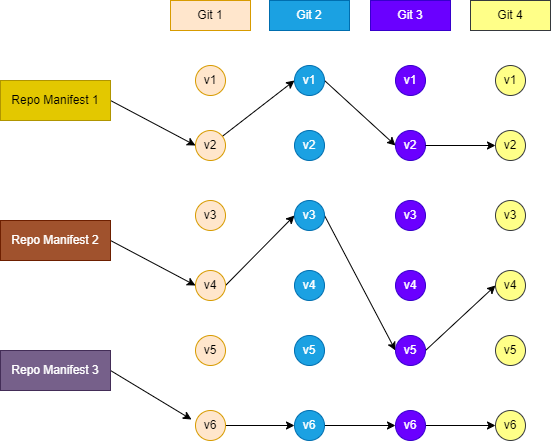

The diagram above was exported from draw.io. Its source (the exported page's mxGraphModel, read from the mxfile embedded in the PNG):
<mxGraphModel dx="752" dy="616" grid="1" gridSize="10" guides="1" tooltips="1" connect="1" arrows="1" fold="1" page="1" pageScale="1" pageWidth="850" pageHeight="1100" math="0" shadow="0">
  <root>
    <mxCell id="0" />
    <mxCell id="1" parent="0" />
    <mxCell id="2" value="Git 1" style="rounded=0;whiteSpace=wrap;html=1;fillColor=#ffe6cc;strokeColor=#d79b00;" vertex="1" parent="1">
      <mxGeometry x="280" y="70" width="80" height="30" as="geometry" />
    </mxCell>
    <mxCell id="3" value="Git 2" style="rounded=0;whiteSpace=wrap;html=1;fillColor=#1ba1e2;fontColor=#ffffff;strokeColor=#006EAF;" vertex="1" parent="1">
      <mxGeometry x="379" y="70" width="80" height="30" as="geometry" />
    </mxCell>
    <mxCell id="4" value="Git 3" style="rounded=0;whiteSpace=wrap;html=1;fillColor=#6a00ff;fontColor=#ffffff;strokeColor=#3700CC;" vertex="1" parent="1">
      <mxGeometry x="480" y="70" width="80" height="30" as="geometry" />
    </mxCell>
    <mxCell id="5" value="Git 4" style="rounded=0;whiteSpace=wrap;html=1;fillColor=#ffff88;strokeColor=#36393d;" vertex="1" parent="1">
      <mxGeometry x="580" y="70" width="80" height="30" as="geometry" />
    </mxCell>
    <mxCell id="6" style="rounded=0;orthogonalLoop=1;jettySize=auto;html=1;exitX=1;exitY=0.5;exitDx=0;exitDy=0;entryX=0;entryY=0.5;entryDx=0;entryDy=0;" edge="1" parent="1" source="7" target="19">
      <mxGeometry relative="1" as="geometry" />
    </mxCell>
    <mxCell id="7" value="Repo Manifest 1" style="rounded=0;whiteSpace=wrap;html=1;fillStyle=solid;fillColor=#e3c800;strokeColor=#B09500;fontColor=#000000;" vertex="1" parent="1">
      <mxGeometry x="110" y="150" width="110" height="40" as="geometry" />
    </mxCell>
    <mxCell id="8" style="rounded=0;orthogonalLoop=1;jettySize=auto;html=1;exitX=1;exitY=0.5;exitDx=0;exitDy=0;entryX=0;entryY=0.5;entryDx=0;entryDy=0;" edge="1" parent="1" source="9" target="21">
      <mxGeometry relative="1" as="geometry" />
    </mxCell>
    <mxCell id="9" value="Repo Manifest 2" style="rounded=0;whiteSpace=wrap;html=1;fillColor=#a0522d;fontColor=#ffffff;strokeColor=#6D1F00;" vertex="1" parent="1">
      <mxGeometry x="110" y="290" width="110" height="40" as="geometry" />
    </mxCell>
    <mxCell id="10" style="rounded=0;orthogonalLoop=1;jettySize=auto;html=1;exitX=1;exitY=0.5;exitDx=0;exitDy=0;entryX=-0.133;entryY=0.3;entryDx=0;entryDy=0;entryPerimeter=0;" edge="1" parent="1" source="11" target="24">
      <mxGeometry relative="1" as="geometry" />
    </mxCell>
    <mxCell id="11" value="Repo Manifest 3&lt;br&gt;" style="rounded=0;whiteSpace=wrap;html=1;fillColor=#76608a;fontColor=#ffffff;strokeColor=#432D57;" vertex="1" parent="1">
      <mxGeometry x="110" y="420" width="110" height="40" as="geometry" />
    </mxCell>
    <mxCell id="12" value="v1" style="ellipse;whiteSpace=wrap;html=1;aspect=fixed;fillColor=#ffe6cc;strokeColor=#d79b00;" vertex="1" parent="1">
      <mxGeometry x="305" y="135" width="30" height="30" as="geometry" />
    </mxCell>
    <mxCell id="13" style="rounded=0;orthogonalLoop=1;jettySize=auto;html=1;exitX=1;exitY=0.5;exitDx=0;exitDy=0;entryX=0;entryY=0.5;entryDx=0;entryDy=0;" edge="1" parent="1" source="14" target="32">
      <mxGeometry relative="1" as="geometry" />
    </mxCell>
    <mxCell id="14" value="v1" style="ellipse;whiteSpace=wrap;html=1;aspect=fixed;fillColor=#1ba1e2;fontColor=#ffffff;strokeColor=#006EAF;" vertex="1" parent="1">
      <mxGeometry x="404" y="135" width="30" height="30" as="geometry" />
    </mxCell>
    <mxCell id="15" value="v1" style="ellipse;whiteSpace=wrap;html=1;aspect=fixed;fillColor=#6a00ff;fontColor=#ffffff;strokeColor=#3700CC;" vertex="1" parent="1">
      <mxGeometry x="505" y="135" width="30" height="30" as="geometry" />
    </mxCell>
    <mxCell id="16" value="v1" style="ellipse;whiteSpace=wrap;html=1;aspect=fixed;fillColor=#ffff88;strokeColor=#36393d;" vertex="1" parent="1">
      <mxGeometry x="605" y="135" width="30" height="30" as="geometry" />
    </mxCell>
    <mxCell id="17" style="rounded=0;orthogonalLoop=1;jettySize=auto;html=1;entryX=0;entryY=0.5;entryDx=0;entryDy=0;" edge="1" parent="1" source="19" target="14">
      <mxGeometry relative="1" as="geometry" />
    </mxCell>
    <mxCell id="18" style="rounded=0;orthogonalLoop=1;jettySize=auto;html=1;exitX=1;exitY=0.5;exitDx=0;exitDy=0;entryX=0;entryY=0.5;entryDx=0;entryDy=0;" edge="1" parent="1" source="21" target="27">
      <mxGeometry relative="1" as="geometry" />
    </mxCell>
    <mxCell id="19" value="v2" style="ellipse;whiteSpace=wrap;html=1;aspect=fixed;fillColor=#ffe6cc;strokeColor=#d79b00;" vertex="1" parent="1">
      <mxGeometry x="305" y="200" width="30" height="30" as="geometry" />
    </mxCell>
    <mxCell id="20" value="v3" style="ellipse;whiteSpace=wrap;html=1;aspect=fixed;fillColor=#ffe6cc;strokeColor=#d79b00;" vertex="1" parent="1">
      <mxGeometry x="305" y="270" width="30" height="30" as="geometry" />
    </mxCell>
    <mxCell id="21" value="v4" style="ellipse;whiteSpace=wrap;html=1;aspect=fixed;fillColor=#ffe6cc;strokeColor=#d79b00;" vertex="1" parent="1">
      <mxGeometry x="305" y="340" width="30" height="30" as="geometry" />
    </mxCell>
    <mxCell id="22" value="v5" style="ellipse;whiteSpace=wrap;html=1;aspect=fixed;fillColor=#ffe6cc;strokeColor=#d79b00;" vertex="1" parent="1">
      <mxGeometry x="305" y="405" width="30" height="30" as="geometry" />
    </mxCell>
    <mxCell id="23" style="edgeStyle=orthogonalEdgeStyle;rounded=0;orthogonalLoop=1;jettySize=auto;html=1;exitX=1;exitY=0.5;exitDx=0;exitDy=0;entryX=0;entryY=0.5;entryDx=0;entryDy=0;" edge="1" parent="1" source="24" target="31">
      <mxGeometry relative="1" as="geometry" />
    </mxCell>
    <mxCell id="24" value="v6" style="ellipse;whiteSpace=wrap;html=1;aspect=fixed;fillColor=#ffe6cc;strokeColor=#d79b00;" vertex="1" parent="1">
      <mxGeometry x="305" y="480" width="30" height="30" as="geometry" />
    </mxCell>
    <mxCell id="25" value="v2" style="ellipse;whiteSpace=wrap;html=1;aspect=fixed;fillColor=#1ba1e2;fontColor=#ffffff;strokeColor=#006EAF;" vertex="1" parent="1">
      <mxGeometry x="404" y="200" width="30" height="30" as="geometry" />
    </mxCell>
    <mxCell id="26" style="rounded=0;orthogonalLoop=1;jettySize=auto;html=1;exitX=1;exitY=0.5;exitDx=0;exitDy=0;entryX=0;entryY=0.5;entryDx=0;entryDy=0;" edge="1" parent="1" source="27" target="37">
      <mxGeometry relative="1" as="geometry" />
    </mxCell>
    <mxCell id="27" value="v3" style="ellipse;whiteSpace=wrap;html=1;aspect=fixed;fillColor=#1ba1e2;fontColor=#ffffff;strokeColor=#006EAF;" vertex="1" parent="1">
      <mxGeometry x="404" y="270" width="30" height="30" as="geometry" />
    </mxCell>
    <mxCell id="28" value="v4" style="ellipse;whiteSpace=wrap;html=1;aspect=fixed;fillColor=#1ba1e2;fontColor=#ffffff;strokeColor=#006EAF;" vertex="1" parent="1">
      <mxGeometry x="404" y="340" width="30" height="30" as="geometry" />
    </mxCell>
    <mxCell id="29" value="v5" style="ellipse;whiteSpace=wrap;html=1;aspect=fixed;fillColor=#1ba1e2;fontColor=#ffffff;strokeColor=#006EAF;" vertex="1" parent="1">
      <mxGeometry x="404" y="405" width="30" height="30" as="geometry" />
    </mxCell>
    <mxCell id="30" style="edgeStyle=orthogonalEdgeStyle;rounded=0;orthogonalLoop=1;jettySize=auto;html=1;exitX=1;exitY=0.5;exitDx=0;exitDy=0;entryX=0;entryY=0.5;entryDx=0;entryDy=0;" edge="1" parent="1" source="31" target="39">
      <mxGeometry relative="1" as="geometry" />
    </mxCell>
    <mxCell id="31" value="v6" style="ellipse;whiteSpace=wrap;html=1;aspect=fixed;fillColor=#1ba1e2;fontColor=#ffffff;strokeColor=#006EAF;" vertex="1" parent="1">
      <mxGeometry x="404" y="480" width="30" height="30" as="geometry" />
    </mxCell>
    <mxCell id="32" value="v2" style="ellipse;whiteSpace=wrap;html=1;aspect=fixed;fillColor=#6a00ff;fontColor=#ffffff;strokeColor=#3700CC;" vertex="1" parent="1">
      <mxGeometry x="505" y="200" width="30" height="30" as="geometry" />
    </mxCell>
    <mxCell id="33" style="rounded=0;orthogonalLoop=1;jettySize=auto;html=1;exitX=1;exitY=0.5;exitDx=0;exitDy=0;entryX=0;entryY=0.5;entryDx=0;entryDy=0;" edge="1" parent="1" source="32" target="40">
      <mxGeometry relative="1" as="geometry" />
    </mxCell>
    <mxCell id="34" style="rounded=0;orthogonalLoop=1;jettySize=auto;html=1;exitX=1;exitY=0.5;exitDx=0;exitDy=0;entryX=0;entryY=0.5;entryDx=0;entryDy=0;" edge="1" parent="1" source="37" target="42">
      <mxGeometry relative="1" as="geometry" />
    </mxCell>
    <mxCell id="35" value="v3" style="ellipse;whiteSpace=wrap;html=1;aspect=fixed;fillColor=#6a00ff;fontColor=#ffffff;strokeColor=#3700CC;" vertex="1" parent="1">
      <mxGeometry x="505" y="270" width="30" height="30" as="geometry" />
    </mxCell>
    <mxCell id="36" value="v4" style="ellipse;whiteSpace=wrap;html=1;aspect=fixed;fillColor=#6a00ff;fontColor=#ffffff;strokeColor=#3700CC;" vertex="1" parent="1">
      <mxGeometry x="505" y="340" width="30" height="30" as="geometry" />
    </mxCell>
    <mxCell id="37" value="v5" style="ellipse;whiteSpace=wrap;html=1;aspect=fixed;fillColor=#6a00ff;fontColor=#ffffff;strokeColor=#3700CC;" vertex="1" parent="1">
      <mxGeometry x="505" y="405" width="30" height="30" as="geometry" />
    </mxCell>
    <mxCell id="38" style="edgeStyle=orthogonalEdgeStyle;rounded=0;orthogonalLoop=1;jettySize=auto;html=1;exitX=1;exitY=0.5;exitDx=0;exitDy=0;entryX=0;entryY=0.5;entryDx=0;entryDy=0;" edge="1" parent="1" source="39" target="44">
      <mxGeometry relative="1" as="geometry" />
    </mxCell>
    <mxCell id="39" value="v6" style="ellipse;whiteSpace=wrap;html=1;aspect=fixed;fillColor=#6a00ff;fontColor=#ffffff;strokeColor=#3700CC;" vertex="1" parent="1">
      <mxGeometry x="505" y="480" width="30" height="30" as="geometry" />
    </mxCell>
    <mxCell id="40" value="v2" style="ellipse;whiteSpace=wrap;html=1;aspect=fixed;fillColor=#ffff88;strokeColor=#36393d;" vertex="1" parent="1">
      <mxGeometry x="605" y="200" width="30" height="30" as="geometry" />
    </mxCell>
    <mxCell id="41" value="v3" style="ellipse;whiteSpace=wrap;html=1;aspect=fixed;fillColor=#ffff88;strokeColor=#36393d;" vertex="1" parent="1">
      <mxGeometry x="605" y="270" width="30" height="30" as="geometry" />
    </mxCell>
    <mxCell id="42" value="v4" style="ellipse;whiteSpace=wrap;html=1;aspect=fixed;fillColor=#ffff88;strokeColor=#36393d;" vertex="1" parent="1">
      <mxGeometry x="605" y="340" width="30" height="30" as="geometry" />
    </mxCell>
    <mxCell id="43" value="v5" style="ellipse;whiteSpace=wrap;html=1;aspect=fixed;fillColor=#ffff88;strokeColor=#36393d;" vertex="1" parent="1">
      <mxGeometry x="605" y="405" width="30" height="30" as="geometry" />
    </mxCell>
    <mxCell id="44" value="v6" style="ellipse;whiteSpace=wrap;html=1;aspect=fixed;fillColor=#ffff88;strokeColor=#36393d;" vertex="1" parent="1">
      <mxGeometry x="605" y="480" width="30" height="30" as="geometry" />
    </mxCell>
  </root>
</mxGraphModel>